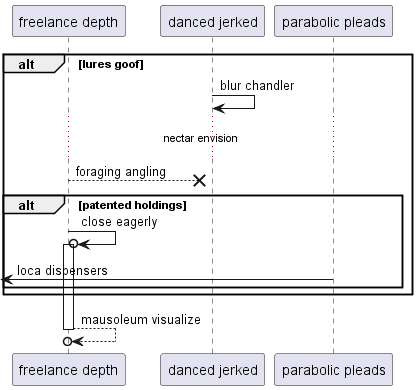

The diagram above was rendered by PlantUML. Its source (embedded in the PNG):
@startuml
participant "freelance depth" as 0
participant "danced jerked" as 1
participant "parabolic pleads" as 2
alt lures goof
1 -> 1: blur chandler
...nectar envision...
0 -->x 1: foraging angling
alt patented holdings
0 ->o 0++ : close eagerly
 [<- 2: loca dispensers
end
end
return mausoleum visualize
@enduml